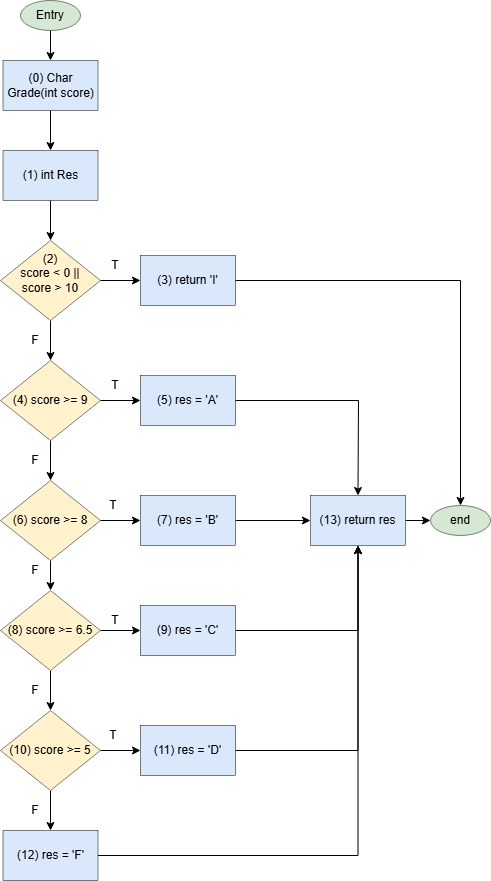

The diagram above was exported from draw.io. Its source (the exported page's mxGraphModel, read from the mxfile embedded in the PNG):
<mxGraphModel dx="1780" dy="896" grid="0" gridSize="10" guides="1" tooltips="1" connect="1" arrows="1" fold="1" page="1" pageScale="1" pageWidth="850" pageHeight="1100" math="0" shadow="0">
  <root>
    <mxCell id="0" />
    <mxCell id="1" parent="0" />
    <mxCell id="TkGOw_fAkh2CMlZeZZ7x-21" value="" style="edgeStyle=orthogonalEdgeStyle;rounded=0;orthogonalLoop=1;jettySize=auto;html=1;" parent="1" source="TkGOw_fAkh2CMlZeZZ7x-1" target="TkGOw_fAkh2CMlZeZZ7x-2" edge="1">
      <mxGeometry relative="1" as="geometry" />
    </mxCell>
    <mxCell id="TkGOw_fAkh2CMlZeZZ7x-1" value="Entry" style="ellipse;whiteSpace=wrap;html=1;fillColor=#d5e8d4;strokeColor=light-dark(#000000,#446E2C);strokeWidth=0.5;" parent="1" vertex="1">
      <mxGeometry x="330" y="100" width="60" height="30" as="geometry" />
    </mxCell>
    <mxCell id="TkGOw_fAkh2CMlZeZZ7x-22" value="" style="edgeStyle=orthogonalEdgeStyle;rounded=0;orthogonalLoop=1;jettySize=auto;html=1;" parent="1" source="TkGOw_fAkh2CMlZeZZ7x-2" target="TkGOw_fAkh2CMlZeZZ7x-3" edge="1">
      <mxGeometry relative="1" as="geometry" />
    </mxCell>
    <mxCell id="TkGOw_fAkh2CMlZeZZ7x-2" value="(0) Char Grade(int score)" style="rounded=0;whiteSpace=wrap;html=1;fillColor=#dae8fc;strokeColor=light-dark(#000000,#446E2C);strokeWidth=0.5;" parent="1" vertex="1">
      <mxGeometry x="312.5" y="160" width="95" height="50" as="geometry" />
    </mxCell>
    <mxCell id="TkGOw_fAkh2CMlZeZZ7x-23" value="" style="edgeStyle=orthogonalEdgeStyle;rounded=0;orthogonalLoop=1;jettySize=auto;html=1;" parent="1" source="TkGOw_fAkh2CMlZeZZ7x-3" target="TkGOw_fAkh2CMlZeZZ7x-6" edge="1">
      <mxGeometry relative="1" as="geometry" />
    </mxCell>
    <mxCell id="TkGOw_fAkh2CMlZeZZ7x-3" value="(1) int Res" style="rounded=0;whiteSpace=wrap;html=1;fillColor=#dae8fc;strokeColor=light-dark(#000000,#446E2C);strokeWidth=0.5;" parent="1" vertex="1">
      <mxGeometry x="312.5" y="250" width="95" height="50" as="geometry" />
    </mxCell>
    <mxCell id="TkGOw_fAkh2CMlZeZZ7x-5" value="(3) return 'I'" style="rounded=0;whiteSpace=wrap;html=1;fillColor=#dae8fc;strokeColor=light-dark(#000000,#446E2C);strokeWidth=0.5;" parent="1" vertex="1">
      <mxGeometry x="450" y="355" width="95" height="50" as="geometry" />
    </mxCell>
    <mxCell id="TkGOw_fAkh2CMlZeZZ7x-24" value="" style="edgeStyle=orthogonalEdgeStyle;rounded=0;orthogonalLoop=1;jettySize=auto;html=1;" parent="1" source="TkGOw_fAkh2CMlZeZZ7x-6" target="TkGOw_fAkh2CMlZeZZ7x-5" edge="1">
      <mxGeometry relative="1" as="geometry" />
    </mxCell>
    <mxCell id="TkGOw_fAkh2CMlZeZZ7x-25" value="" style="edgeStyle=orthogonalEdgeStyle;rounded=0;orthogonalLoop=1;jettySize=auto;html=1;" parent="1" source="TkGOw_fAkh2CMlZeZZ7x-6" target="TkGOw_fAkh2CMlZeZZ7x-8" edge="1">
      <mxGeometry relative="1" as="geometry" />
    </mxCell>
    <mxCell id="TkGOw_fAkh2CMlZeZZ7x-6" value="(2) &lt;br&gt;score &amp;lt; 0 ||&lt;br&gt;score &amp;gt; 10&lt;div&gt;&lt;br/&gt;&lt;/div&gt;" style="rhombus;whiteSpace=wrap;html=1;fillColor=#fff2cc;strokeColor=light-dark(#000000,#446E2C);strokeWidth=0.5;" parent="1" vertex="1">
      <mxGeometry x="310" y="340" width="100" height="80" as="geometry" />
    </mxCell>
    <mxCell id="TkGOw_fAkh2CMlZeZZ7x-26" value="" style="edgeStyle=orthogonalEdgeStyle;rounded=0;orthogonalLoop=1;jettySize=auto;html=1;" parent="1" source="TkGOw_fAkh2CMlZeZZ7x-8" target="TkGOw_fAkh2CMlZeZZ7x-9" edge="1">
      <mxGeometry relative="1" as="geometry" />
    </mxCell>
    <mxCell id="TkGOw_fAkh2CMlZeZZ7x-27" value="" style="edgeStyle=orthogonalEdgeStyle;rounded=0;orthogonalLoop=1;jettySize=auto;html=1;" parent="1" source="TkGOw_fAkh2CMlZeZZ7x-8" target="TkGOw_fAkh2CMlZeZZ7x-10" edge="1">
      <mxGeometry relative="1" as="geometry" />
    </mxCell>
    <mxCell id="TkGOw_fAkh2CMlZeZZ7x-8" value="(4) score &amp;gt;= 9" style="rhombus;whiteSpace=wrap;html=1;fillColor=#fff2cc;strokeColor=light-dark(#000000,#446E2C);strokeWidth=0.5;" parent="1" vertex="1">
      <mxGeometry x="310" y="460" width="100" height="80" as="geometry" />
    </mxCell>
    <mxCell id="TkGOw_fAkh2CMlZeZZ7x-9" value="(5) res = 'A'" style="rounded=0;whiteSpace=wrap;html=1;fillColor=#dae8fc;strokeColor=light-dark(#000000,#446E2C);strokeWidth=0.5;" parent="1" vertex="1">
      <mxGeometry x="450" y="475" width="95" height="50" as="geometry" />
    </mxCell>
    <mxCell id="TkGOw_fAkh2CMlZeZZ7x-28" value="" style="edgeStyle=orthogonalEdgeStyle;rounded=0;orthogonalLoop=1;jettySize=auto;html=1;" parent="1" source="TkGOw_fAkh2CMlZeZZ7x-10" target="TkGOw_fAkh2CMlZeZZ7x-11" edge="1">
      <mxGeometry relative="1" as="geometry" />
    </mxCell>
    <mxCell id="TkGOw_fAkh2CMlZeZZ7x-29" value="" style="edgeStyle=orthogonalEdgeStyle;rounded=0;orthogonalLoop=1;jettySize=auto;html=1;" parent="1" source="TkGOw_fAkh2CMlZeZZ7x-10" target="TkGOw_fAkh2CMlZeZZ7x-12" edge="1">
      <mxGeometry relative="1" as="geometry" />
    </mxCell>
    <mxCell id="TkGOw_fAkh2CMlZeZZ7x-10" value="(6) score &amp;gt;= 8" style="rhombus;whiteSpace=wrap;html=1;fillColor=#fff2cc;strokeColor=light-dark(#000000,#446E2C);strokeWidth=0.5;" parent="1" vertex="1">
      <mxGeometry x="310" y="580" width="100" height="80" as="geometry" />
    </mxCell>
    <mxCell id="5EfTARYO7RPLQR5epQO6-3" value="" style="edgeStyle=orthogonalEdgeStyle;rounded=0;orthogonalLoop=1;jettySize=auto;html=1;" edge="1" parent="1" source="TkGOw_fAkh2CMlZeZZ7x-11" target="TkGOw_fAkh2CMlZeZZ7x-18">
      <mxGeometry relative="1" as="geometry" />
    </mxCell>
    <mxCell id="TkGOw_fAkh2CMlZeZZ7x-11" value="(7) res = 'B'" style="rounded=0;whiteSpace=wrap;html=1;fillColor=#dae8fc;strokeColor=light-dark(#000000,#446E2C);strokeWidth=0.5;" parent="1" vertex="1">
      <mxGeometry x="450" y="595" width="95" height="50" as="geometry" />
    </mxCell>
    <mxCell id="TkGOw_fAkh2CMlZeZZ7x-30" value="" style="edgeStyle=orthogonalEdgeStyle;rounded=0;orthogonalLoop=1;jettySize=auto;html=1;" parent="1" source="TkGOw_fAkh2CMlZeZZ7x-12" target="TkGOw_fAkh2CMlZeZZ7x-14" edge="1">
      <mxGeometry relative="1" as="geometry" />
    </mxCell>
    <mxCell id="TkGOw_fAkh2CMlZeZZ7x-31" value="" style="edgeStyle=orthogonalEdgeStyle;rounded=0;orthogonalLoop=1;jettySize=auto;html=1;" parent="1" source="TkGOw_fAkh2CMlZeZZ7x-12" target="TkGOw_fAkh2CMlZeZZ7x-15" edge="1">
      <mxGeometry relative="1" as="geometry" />
    </mxCell>
    <mxCell id="TkGOw_fAkh2CMlZeZZ7x-12" value="(8) score &amp;gt;= 6.5" style="rhombus;whiteSpace=wrap;html=1;fillColor=#fff2cc;strokeColor=light-dark(#000000,#446E2C);strokeWidth=0.5;" parent="1" vertex="1">
      <mxGeometry x="310" y="690" width="100" height="80" as="geometry" />
    </mxCell>
    <mxCell id="5EfTARYO7RPLQR5epQO6-4" style="edgeStyle=orthogonalEdgeStyle;rounded=0;orthogonalLoop=1;jettySize=auto;html=1;entryX=0.5;entryY=1;entryDx=0;entryDy=0;" edge="1" parent="1" source="TkGOw_fAkh2CMlZeZZ7x-14" target="TkGOw_fAkh2CMlZeZZ7x-18">
      <mxGeometry relative="1" as="geometry" />
    </mxCell>
    <mxCell id="TkGOw_fAkh2CMlZeZZ7x-14" value="(9) res = 'C'" style="rounded=0;whiteSpace=wrap;html=1;fillColor=#dae8fc;strokeColor=light-dark(#000000,#446E2C);strokeWidth=0.5;" parent="1" vertex="1">
      <mxGeometry x="450" y="705" width="95" height="50" as="geometry" />
    </mxCell>
    <mxCell id="TkGOw_fAkh2CMlZeZZ7x-32" value="" style="edgeStyle=orthogonalEdgeStyle;rounded=0;orthogonalLoop=1;jettySize=auto;html=1;" parent="1" source="TkGOw_fAkh2CMlZeZZ7x-15" target="TkGOw_fAkh2CMlZeZZ7x-16" edge="1">
      <mxGeometry relative="1" as="geometry" />
    </mxCell>
    <mxCell id="TkGOw_fAkh2CMlZeZZ7x-33" value="" style="edgeStyle=orthogonalEdgeStyle;rounded=0;orthogonalLoop=1;jettySize=auto;html=1;" parent="1" source="TkGOw_fAkh2CMlZeZZ7x-15" target="TkGOw_fAkh2CMlZeZZ7x-17" edge="1">
      <mxGeometry relative="1" as="geometry" />
    </mxCell>
    <mxCell id="TkGOw_fAkh2CMlZeZZ7x-15" value="(10) score &amp;gt;= 5" style="rhombus;whiteSpace=wrap;html=1;fillColor=#fff2cc;strokeColor=light-dark(#000000,#446E2C);strokeWidth=0.5;" parent="1" vertex="1">
      <mxGeometry x="310" y="810" width="100" height="80" as="geometry" />
    </mxCell>
    <mxCell id="TkGOw_fAkh2CMlZeZZ7x-16" value="(11) res = 'D'" style="rounded=0;whiteSpace=wrap;html=1;fillColor=#dae8fc;strokeColor=light-dark(#000000,#446E2C);strokeWidth=0.5;" parent="1" vertex="1">
      <mxGeometry x="450" y="825" width="95" height="50" as="geometry" />
    </mxCell>
    <mxCell id="5EfTARYO7RPLQR5epQO6-6" style="edgeStyle=orthogonalEdgeStyle;rounded=0;orthogonalLoop=1;jettySize=auto;html=1;entryX=0.5;entryY=1;entryDx=0;entryDy=0;" edge="1" parent="1" source="TkGOw_fAkh2CMlZeZZ7x-17" target="TkGOw_fAkh2CMlZeZZ7x-18">
      <mxGeometry relative="1" as="geometry">
        <mxPoint x="660" y="720" as="targetPoint" />
      </mxGeometry>
    </mxCell>
    <mxCell id="TkGOw_fAkh2CMlZeZZ7x-17" value="(12) res = 'F'" style="rounded=0;whiteSpace=wrap;html=1;fillColor=#dae8fc;strokeColor=light-dark(#000000,#446E2C);strokeWidth=0.5;" parent="1" vertex="1">
      <mxGeometry x="312.5" y="930" width="95" height="50" as="geometry" />
    </mxCell>
    <mxCell id="5EfTARYO7RPLQR5epQO6-7" value="" style="edgeStyle=orthogonalEdgeStyle;rounded=0;orthogonalLoop=1;jettySize=auto;html=1;" edge="1" parent="1" source="TkGOw_fAkh2CMlZeZZ7x-18" target="TkGOw_fAkh2CMlZeZZ7x-19">
      <mxGeometry relative="1" as="geometry" />
    </mxCell>
    <mxCell id="TkGOw_fAkh2CMlZeZZ7x-18" value="(13) return res" style="rounded=0;whiteSpace=wrap;html=1;fillColor=#dae8fc;strokeColor=light-dark(#000000,#446E2C);strokeWidth=0.5;" parent="1" vertex="1">
      <mxGeometry x="620" y="595" width="95" height="50" as="geometry" />
    </mxCell>
    <mxCell id="TkGOw_fAkh2CMlZeZZ7x-19" value="end" style="ellipse;whiteSpace=wrap;html=1;fillColor=#d5e8d4;strokeColor=light-dark(#000000,#446E2C);strokeWidth=0.5;" parent="1" vertex="1">
      <mxGeometry x="740" y="605" width="60" height="30" as="geometry" />
    </mxCell>
    <mxCell id="5EfTARYO7RPLQR5epQO6-1" value="" style="endArrow=classic;html=1;rounded=0;exitX=1;exitY=0.5;exitDx=0;exitDy=0;entryX=0.5;entryY=0;entryDx=0;entryDy=0;" edge="1" parent="1" source="TkGOw_fAkh2CMlZeZZ7x-5" target="TkGOw_fAkh2CMlZeZZ7x-19">
      <mxGeometry width="50" height="50" relative="1" as="geometry">
        <mxPoint x="420" y="670" as="sourcePoint" />
        <mxPoint x="470" y="620" as="targetPoint" />
        <Array as="points">
          <mxPoint x="770" y="380" />
        </Array>
      </mxGeometry>
    </mxCell>
    <mxCell id="5EfTARYO7RPLQR5epQO6-2" value="" style="endArrow=classic;html=1;rounded=0;exitX=1;exitY=0.5;exitDx=0;exitDy=0;entryX=0.5;entryY=0;entryDx=0;entryDy=0;" edge="1" parent="1" source="TkGOw_fAkh2CMlZeZZ7x-9" target="TkGOw_fAkh2CMlZeZZ7x-18">
      <mxGeometry width="50" height="50" relative="1" as="geometry">
        <mxPoint x="555" y="390" as="sourcePoint" />
        <mxPoint x="800" y="615" as="targetPoint" />
        <Array as="points">
          <mxPoint x="668" y="500" />
        </Array>
      </mxGeometry>
    </mxCell>
    <mxCell id="5EfTARYO7RPLQR5epQO6-5" style="edgeStyle=orthogonalEdgeStyle;rounded=0;orthogonalLoop=1;jettySize=auto;html=1;" edge="1" parent="1" source="TkGOw_fAkh2CMlZeZZ7x-16" target="TkGOw_fAkh2CMlZeZZ7x-18">
      <mxGeometry relative="1" as="geometry">
        <mxPoint x="720" y="670" as="targetPoint" />
      </mxGeometry>
    </mxCell>
    <mxCell id="5EfTARYO7RPLQR5epQO6-8" value="T" style="text;html=1;align=center;verticalAlign=middle;whiteSpace=wrap;rounded=0;" vertex="1" parent="1">
      <mxGeometry x="410" y="355" width="30" height="20" as="geometry" />
    </mxCell>
    <mxCell id="5EfTARYO7RPLQR5epQO6-9" value="T" style="text;html=1;align=center;verticalAlign=middle;whiteSpace=wrap;rounded=0;" vertex="1" parent="1">
      <mxGeometry x="410" y="475" width="30" height="20" as="geometry" />
    </mxCell>
    <mxCell id="5EfTARYO7RPLQR5epQO6-10" value="T" style="text;html=1;align=center;verticalAlign=middle;whiteSpace=wrap;rounded=0;" vertex="1" parent="1">
      <mxGeometry x="407.5" y="595" width="30" height="20" as="geometry" />
    </mxCell>
    <mxCell id="5EfTARYO7RPLQR5epQO6-11" value="T" style="text;html=1;align=center;verticalAlign=middle;whiteSpace=wrap;rounded=0;" vertex="1" parent="1">
      <mxGeometry x="410" y="710" width="30" height="20" as="geometry" />
    </mxCell>
    <mxCell id="5EfTARYO7RPLQR5epQO6-12" value="T" style="text;html=1;align=center;verticalAlign=middle;whiteSpace=wrap;rounded=0;" vertex="1" parent="1">
      <mxGeometry x="407.5" y="825" width="30" height="20" as="geometry" />
    </mxCell>
    <mxCell id="5EfTARYO7RPLQR5epQO6-13" value="F" style="text;html=1;align=center;verticalAlign=middle;whiteSpace=wrap;rounded=0;" vertex="1" parent="1">
      <mxGeometry x="330" y="900" width="30" height="20" as="geometry" />
    </mxCell>
    <mxCell id="5EfTARYO7RPLQR5epQO6-14" value="F" style="text;html=1;align=center;verticalAlign=middle;whiteSpace=wrap;rounded=0;" vertex="1" parent="1">
      <mxGeometry x="330" y="780" width="30" height="20" as="geometry" />
    </mxCell>
    <mxCell id="5EfTARYO7RPLQR5epQO6-15" value="F" style="text;html=1;align=center;verticalAlign=middle;whiteSpace=wrap;rounded=0;" vertex="1" parent="1">
      <mxGeometry x="330" y="660" width="30" height="20" as="geometry" />
    </mxCell>
    <mxCell id="5EfTARYO7RPLQR5epQO6-16" value="F" style="text;html=1;align=center;verticalAlign=middle;whiteSpace=wrap;rounded=0;" vertex="1" parent="1">
      <mxGeometry x="330" y="550" width="30" height="20" as="geometry" />
    </mxCell>
    <mxCell id="5EfTARYO7RPLQR5epQO6-17" value="F" style="text;html=1;align=center;verticalAlign=middle;whiteSpace=wrap;rounded=0;" vertex="1" parent="1">
      <mxGeometry x="330" y="430" width="30" height="20" as="geometry" />
    </mxCell>
  </root>
</mxGraphModel>